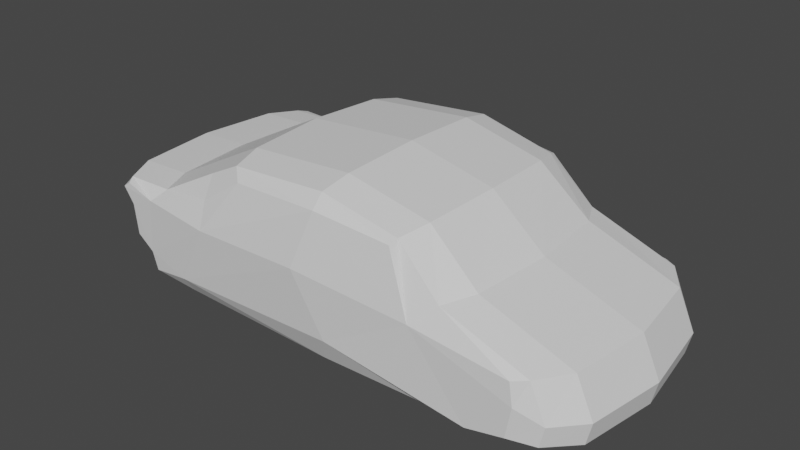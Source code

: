 # Source: shipCar03.blend  (saved by Blender 3.6.13; exported with 4.5.12 LTS)
import bpy
from mathutils import Matrix  # noqa: F401  (used for matrix-valued properties, if any)

bpy.ops.wm.read_factory_settings(use_empty=True)
scene = bpy.context.scene
scene.name = 'Scene'

# ---- collections
col_collection = bpy.data.collections.new('Collection'); scene.collection.children.link(col_collection)

# ---- materials (node trees are filled in below, after node groups)
mat_material_001 = bpy.data.materials.new('Material.001')
mat_material_001.use_transparent_shadow = False
mat_material_002 = bpy.data.materials.new('Material.002')
mat_material_002.use_transparent_shadow = False
mat_material_003 = bpy.data.materials.new('Material.003')
mat_material_003.use_transparent_shadow = False
mat_material = bpy.data.materials.new('Material')
mat_material.use_transparent_shadow = False
mat_material_004 = bpy.data.materials.new('Material.004')
mat_material_004.use_transparent_shadow = False

# ---- material node trees
mat_material_001.use_nodes = True; mat_material_001.node_tree.nodes.clear()
_N = mat_material_001.node_tree.nodes; _L = mat_material_001.node_tree.links
n0 = _N.new('ShaderNodeBsdfPrincipled'); n0.name = 'Principled BSDF'; n0.location = (10, 300)
n0.distribution = 'GGX'
n0.subsurface_method = 'RANDOM_WALK_SKIN'
n0.inputs[3].default_value = 1.45
n0.inputs[27].default_value = (0.0, 0.0, 0.0, 1.0)
n0.inputs[28].default_value = 1.0
n1 = _N.new('ShaderNodeOutputMaterial'); n1.name = 'Material Output'; n1.location = (300, 300)
_L.new(n0.outputs[0], n1.inputs[0])
n1.is_active_output = True
mat_material_002.use_nodes = True; mat_material_002.node_tree.nodes.clear()
_N = mat_material_002.node_tree.nodes; _L = mat_material_002.node_tree.links
n0 = _N.new('ShaderNodeBsdfPrincipled'); n0.name = 'Principled BSDF'; n0.location = (10, 300)
n0.distribution = 'GGX'
n0.subsurface_method = 'RANDOM_WALK_SKIN'
n0.inputs[3].default_value = 1.45
n0.inputs[27].default_value = (0.0, 0.0, 0.0, 1.0)
n0.inputs[28].default_value = 1.0
n1 = _N.new('ShaderNodeOutputMaterial'); n1.name = 'Material Output'; n1.location = (300, 300)
_L.new(n0.outputs[0], n1.inputs[0])
n1.is_active_output = True
mat_material_003.use_nodes = True; mat_material_003.node_tree.nodes.clear()
_N = mat_material_003.node_tree.nodes; _L = mat_material_003.node_tree.links
n0 = _N.new('ShaderNodeBsdfPrincipled'); n0.name = 'Principled BSDF'; n0.location = (10, 300)
n0.distribution = 'GGX'
n0.subsurface_method = 'RANDOM_WALK_SKIN'
n0.inputs[3].default_value = 1.45
n0.inputs[27].default_value = (0.0, 0.0, 0.0, 1.0)
n0.inputs[28].default_value = 1.0
n1 = _N.new('ShaderNodeOutputMaterial'); n1.name = 'Material Output'; n1.location = (300, 300)
_L.new(n0.outputs[0], n1.inputs[0])
n1.is_active_output = True
mat_material.use_nodes = True; mat_material.node_tree.nodes.clear()
_N = mat_material.node_tree.nodes; _L = mat_material.node_tree.links
n0 = _N.new('ShaderNodeBsdfPrincipled'); n0.name = 'Principled BSDF'; n0.location = (10, 300)
n0.distribution = 'GGX'
n0.subsurface_method = 'RANDOM_WALK_SKIN'
n0.inputs[3].default_value = 1.45
n0.inputs[27].default_value = (0.0, 0.0, 0.0, 1.0)
n0.inputs[28].default_value = 1.0
n1 = _N.new('ShaderNodeOutputMaterial'); n1.name = 'Material Output'; n1.location = (300, 300)
_L.new(n0.outputs[0], n1.inputs[0])
n1.is_active_output = True
mat_material_004.use_nodes = True; mat_material_004.node_tree.nodes.clear()
_N = mat_material_004.node_tree.nodes; _L = mat_material_004.node_tree.links
n0 = _N.new('ShaderNodeBsdfPrincipled'); n0.name = 'Principled BSDF'; n0.location = (10, 300)
n0.distribution = 'GGX'
n0.subsurface_method = 'RANDOM_WALK_SKIN'
n0.inputs[3].default_value = 1.45
n0.inputs[27].default_value = (0.0, 0.0, 0.0, 1.0)
n0.inputs[28].default_value = 1.0
n1 = _N.new('ShaderNodeOutputMaterial'); n1.name = 'Material Output'; n1.location = (300, 300)
_L.new(n0.outputs[0], n1.inputs[0])
n1.is_active_output = True

# ---- world
world_world = bpy.data.worlds.new('World'); scene.world = world_world
world_world.use_nodes = True; world_world.node_tree.nodes.clear()
_N = world_world.node_tree.nodes; _L = world_world.node_tree.links
n0 = _N.new('ShaderNodeOutputWorld'); n0.name = 'World Output'; n0.location = (300, 300)
n1 = _N.new('ShaderNodeBackground'); n1.name = 'Background'; n1.location = (10, 300)
n1.inputs[0].default_value = (0.05088, 0.05088, 0.05088, 1.0)
_L.new(n1.outputs[0], n0.inputs[0])
n0.is_active_output = True
world_world.color = (0.05088, 0.05088, 0.05088)
world_world.use_sun_shadow = False
world_world.sun_shadow_jitter_overblur = 0.0

# ---- meshes
me_vert = bpy.data.meshes.new('Vert')
me_vert.from_pydata([(-0.5456, 2.735e-09, -0.02039), (1.448, 3.419e-10, -0.002224), (-2.539, 3.419e-10, -0.002224), (2.021, 3.419e-10, 0.1004), (-3.112, 3.419e-10, 0.1004), (2.077, 3.419e-10, 0.343), (-3.206, 3.419e-10, 0.2693), (-3.398, 3.419e-10, 0.4628), (-3.477, 3.419e-10, 0.8382), (-3.568, -1.604e-08, 1.045), (-3.486, -3.163e-08, 1.125), (-2.9, -2.526e-08, 1.148), (-2.037, -9.195e-08, 1.607), (-1.816, -1.172e-07, 1.721), (-0.6026, -1.253e-07, 1.814), (0.3137, -1.056e-07, 1.607), (0.8863, -2.685e-08, 1.124), (1.887, 4.324e-09, 0.7591), (-0.5737, 0.8893, 0.008072), (1.35, 0.8603, 0.02554), (-2.497, 0.8675, 0.02554), (1.901, 0.8603, 0.1245), (-3.048, 0.8603, 0.1245), (1.907, 0.8986, 0.4052), (-3.139, 0.8603, 0.2875), (-3.316, 0.8973, 0.516), (-3.375, 0.8974, 0.7958), (-3.488, 0.8603, 1.036), (-3.409, 0.8603, 1.113), (-2.837, 0.8603, 1.135), (-1.992, 0.8201, 1.583), (-1.786, 0.827, 1.688), (-0.6146, 0.8477, 1.778), (0.2684, 0.827, 1.579), (0.8067, 0.8603, 1.111), (1.765, 0.8982, 0.7176), (-0.5737, -0.8893, 0.008072), (1.35, -0.8603, 0.02554), (-2.497, -0.8675, 0.02554), (1.901, -0.8603, 0.1245), (-3.048, -0.8603, 0.1245), (1.907, -0.8986, 0.4052), (-3.139, -0.8603, 0.2875), (-3.316, -0.8973, 0.516), (-3.375, -0.8974, 0.7958), (-3.488, -0.8603, 1.036), (-3.409, -0.8603, 1.113), (-2.837, -0.8603, 1.135), (-1.992, -0.8201, 1.583), (-1.786, -0.827, 1.688), (-0.6146, -0.8477, 1.778), (0.2684, -0.827, 1.579), (0.8067, -0.8603, 1.111), (1.765, -0.8982, 0.7176), (-0.6288, -1.222, 0.06402), (1.164, -1.183, 0.07974), (-2.422, -1.193, 0.07974), (1.667, -1.183, 0.1715), (-2.924, -1.183, 0.1715), (1.724, -1.144, 0.427), (-3.006, -1.183, 0.3235), (-3.205, -1.146, 0.5314), (-3.258, -1.145, 0.7937), (-3.332, -1.183, 1.017), (-3.26, -1.183, 1.089), (-2.724, -1.183, 1.105), (-2.085, -1.127, 1.445), (-1.733, -1.137, 1.624), (-0.6352, -1.165, 1.71), (0.1793, -1.137, 1.525), (0.6482, -1.183, 1.085), (1.598, -1.145, 0.7197), (-0.6288, 1.222, 0.06402), (1.164, 1.183, 0.07974), (-2.422, 1.193, 0.07974), (1.667, 1.183, 0.1715), (-2.924, 1.183, 0.1715), (1.724, 1.144, 0.427), (-3.006, 1.183, 0.3235), (-3.205, 1.146, 0.5314), (-3.258, 1.145, 0.7937), (-3.332, 1.183, 1.017), (-3.26, 1.183, 1.089), (-2.724, 1.183, 1.105), (-2.085, 1.127, 1.445), (-1.733, 1.137, 1.624), (-0.6352, 1.165, 1.71), (0.1793, 1.137, 1.525), (0.6482, 1.183, 1.085), (1.598, 1.145, 0.7197), (-0.5097, 1.344, 0.3419), (1.001, 1.277, 0.09852), (-2.436, 1.311, 0.2601), (1.399, 1.277, 0.1885), (-2.881, 1.277, 0.1885), (1.461, 1.283, 0.5137), (-2.929, 1.286, 0.387), (-3.129, 1.277, 0.5214), (-3.158, 1.283, 0.8491), (-3.283, 1.277, 1.011), (-3.2, 1.277, 1.068), (-2.851, 1.3, 0.9812), (-2.078, 1.258, 1.217), (-1.631, 1.227, 1.515), (-0.6439, 1.281, 1.57), (0.1572, 1.227, 1.49), (0.4163, 1.311, 0.8724), (1.421, 1.277, 0.7481), (-0.5097, -1.344, 0.3419), (1.001, -1.277, 0.09852), (-2.436, -1.311, 0.2601), (1.399, -1.277, 0.1885), (-2.881, -1.277, 0.1885), (1.461, -1.283, 0.5137), (-2.929, -1.286, 0.387), (-3.129, -1.277, 0.5214), (-3.158, -1.283, 0.8491), (-3.283, -1.277, 1.011), (-3.2, -1.277, 1.068), (-2.851, -1.3, 0.9812), (-2.078, -1.258, 1.217), (-1.631, -1.227, 1.515), (-0.6439, -1.281, 1.57), (0.1572, -1.227, 1.49), (0.4163, -1.311, 0.8724), (1.421, -1.277, 0.7481), (-0.8395, -1.393, 0.9862), (-2.063, -1.359, 0.9342), (-0.8395, 1.393, 0.9862), (-2.063, 1.359, 0.9342), (1.955, 0.8603, 0.3583), (1.773, 0.8603, 0.7598), (1.955, -0.8603, 0.3583), (1.773, -0.8603, 0.7598), (1.715, -1.183, 0.3873), (1.553, -1.183, 0.7622), (1.715, 1.183, 0.3873), (1.553, 1.183, 0.7622), (-3.4, 0.8603, 0.8361), (-3.324, 0.8603, 0.4738), (-3.4, -0.8603, 0.8361), (-3.324, -0.8603, 0.4738), (-3.249, -1.183, 0.8334), (-3.18, -1.183, 0.4939), (-3.249, 1.183, 0.8334), (-3.18, 1.183, 0.4939)], [], [(12, 30, 29, 11), (3, 21, 130, 5), (13, 31, 30, 12), (6, 24, 22, 4), (14, 32, 31, 13), (7, 139, 24, 6), (15, 33, 32, 14), (8, 138, 139, 7), (0, 18, 19, 1), (16, 34, 33, 15), (9, 27, 138, 8), (2, 20, 18, 0), (17, 131, 34, 16), (10, 28, 27, 9), (1, 19, 21, 3), (5, 130, 131, 17), (11, 29, 28, 10), (4, 22, 20, 2), (11, 47, 48, 12), (5, 132, 39, 3), (12, 48, 49, 13), (4, 40, 42, 6), (13, 49, 50, 14), (6, 42, 141, 7), (14, 50, 51, 15), (7, 141, 140, 8), (1, 37, 36, 0), (15, 51, 52, 16), (8, 140, 45, 9), (0, 36, 38, 2), (16, 52, 133, 17), (9, 45, 46, 10), (3, 39, 37, 1), (17, 133, 132, 5), (10, 46, 47, 11), (2, 38, 40, 4), (140, 142, 63, 45), (36, 54, 56, 38), (52, 70, 135, 133), (45, 63, 64, 46), (39, 57, 55, 37), (53, 71, 59, 41), (46, 64, 65, 47), (38, 56, 58, 40), (47, 65, 66, 48), (132, 134, 57, 39), (48, 66, 67, 49), (40, 58, 60, 42), (49, 67, 68, 50), (42, 60, 143, 141), (50, 68, 69, 51), (43, 61, 62, 44), (37, 55, 54, 36), (51, 69, 70, 52), (26, 80, 79, 25), (18, 72, 73, 19), (34, 88, 87, 33), (27, 81, 144, 138), (20, 74, 72, 18), (131, 137, 88, 34), (28, 82, 81, 27), (19, 73, 75, 21), (23, 77, 89, 35), (29, 83, 82, 28), (22, 76, 74, 20), (30, 84, 83, 29), (21, 75, 136, 130), (31, 85, 84, 30), (24, 78, 76, 22), (32, 86, 85, 31), (139, 145, 78, 24), (33, 87, 86, 32), (75, 93, 95, 136), (85, 103, 102, 84), (78, 96, 94, 76), (86, 104, 103, 85), (145, 97, 96, 78), (87, 105, 104, 86), (144, 98, 97, 145), (72, 90, 91, 73), (88, 106, 105, 87), (81, 99, 98, 144), (74, 92, 90, 72), (137, 107, 106, 88), (82, 100, 99, 81), (73, 91, 93, 75), (136, 95, 107, 137), (83, 101, 100, 82), (76, 94, 92, 74), (84, 102, 101, 83), (67, 121, 122, 68), (60, 114, 115, 143), (68, 122, 123, 69), (143, 115, 116, 142), (55, 109, 108, 54), (69, 123, 124, 70), (142, 116, 117, 63), (54, 108, 110, 56), (70, 124, 125, 135), (63, 117, 118, 64), (57, 111, 109, 55), (135, 125, 113, 134), (64, 118, 119, 65), (56, 110, 112, 58), (65, 119, 120, 66), (134, 113, 111, 57), (66, 120, 121, 67), (58, 112, 114, 60), (101, 102, 129), (96, 97, 98, 101), (99, 100, 101, 98), (94, 96, 92), (112, 110, 114), (114, 119, 116, 115), (117, 116, 119, 118), (127, 119, 114, 110), (119, 127, 120), (120, 127, 126, 122, 121), (102, 103, 104, 128, 129), (104, 105, 106, 128), (122, 126, 124, 123), (110, 108, 126, 127), (124, 126, 108), (125, 124, 113), (108, 109, 111, 113, 124), (92, 129, 128, 90), (106, 90, 128), (107, 95, 106), (90, 106, 95, 93, 91), (129, 92, 96, 101), (23, 35, 131, 130), (53, 41, 132, 133), (59, 71, 135, 134), (71, 53, 133, 135), (41, 59, 134, 132), (89, 77, 136, 137), (35, 89, 137, 131), (77, 23, 130, 136), (26, 25, 139, 138), (43, 44, 140, 141), (62, 61, 143, 142), (44, 62, 142, 140), (61, 43, 141, 143), (79, 80, 144, 145), (25, 79, 145, 139), (80, 26, 138, 144)])
me_vert.polygons.foreach_set('material_index', [1, 2, 0, 2, 0, 2, 0, 0, 2, 1, 0, 2, 0, 0, 2, 0, 0, 2, 1, 2, 0, 2, 0, 2, 0, 0, 2, 1, 0, 2, 0, 0, 2, 0, 0, 2, 0, 2, 0, 0, 2, 4, 0, 2, 0, 2, 0, 2, 0, 2, 0, 3, 2, 0, 3, 2, 0, 0, 2, 0, 0, 2, 4, 0, 2, 0, 2, 0, 2, 0, 2, 0, 2, 0, 2, 0, 2, 0, 0, 2, 0, 0, 2, 0, 0, 2, 0, 0, 2, 0, 0, 2, 0, 0, 2, 0, 0, 2, 0, 0, 2, 0, 0, 2, 0, 2, 0, 2, 0, 0, 0, 2, 2, 0, 0, 0, 0, 1, 1, 1, 1, 0, 0, 0, 0, 0, 0, 0, 0, 0, 0, 0, 0, 0, 0, 0, 0, 0, 0, 0, 0, 0, 0, 0, 0, 0])
_uv = me_vert.uv_layers.new(name='UVMap')
_uv.uv.foreach_set('vector', [0.9707, 0.1236, 0.9791, 0.02853, 0.9051, 0.02853, 0.8937, 0.1236, 0.814, 0.8367, 0.8138, 0.9318, 0.8326, 0.9318, 0.8336, 0.8367, 0.9262, 0.5895, 0.9247, 0.4944, 0.9119, 0.4944, 0.9128, 0.5895, 0.8927, 0.5895, 0.888, 0.6846, 0.9065, 0.6846, 0.9119, 0.5895, 0.6902, 0.2852, 0.7853, 0.2824, 0.7853, 0.008248, 0.6902, -2.267e-08, 0.9042, 0.3708, 0.8907, 0.2757, 0.8424, 0.2757, 0.8539, 0.3708, 0.6902, 0.4195, 0.7853, 0.4115, 0.7853, 0.2824, 0.6902, 0.2852, 0.8878, 0.8367, 0.8849, 0.9318, 0.931, 0.9318, 0.9357, 0.8367, 0.1236, 0.4338, 0.02853, 0.4285, 0.02853, 0.8066, 0.1236, 0.8273, 0.6902, 0.5577, 0.7853, 0.5443, 0.7853, 0.4115, 0.6902, 0.4195, 0.888, 0.618, 0.8733, 0.523, 0.8477, 0.523, 0.8614, 0.618, 0.1236, 0.0404, 0.02853, 0.0503, 0.02853, 0.4285, 0.1236, 0.4338, 0.6902, 0.7851, 0.7853, 0.7629, 0.7853, 0.5443, 0.6902, 0.5577, 0.9063, 0.3423, 0.9042, 0.4374, 0.917, 0.4374, 0.9196, 0.3423, 0.1236, 0.8273, 0.02853, 0.8066, 0.02853, 0.8434, 0.1236, 0.8656, 0.8336, 0.8367, 0.8326, 0.9318, 0.8819, 0.9318, 0.8849, 0.8367, 0.8937, 0.1236, 0.9051, 0.02853, 0.8283, 0.02853, 0.8138, 0.1236, 0.1236, 0.0, 0.02853, 0.01147, 0.02853, 0.0503, 0.1236, 0.0404, 0.8937, 0.1236, 0.9051, 0.2187, 0.9791, 0.2187, 0.9707, 0.1236, 0.8336, 0.8367, 0.8326, 0.7417, 0.8138, 0.7417, 0.814, 0.8367, 0.9128, 0.5895, 0.9119, 0.6846, 0.9247, 0.6846, 0.9262, 0.5895, 0.9119, 0.5895, 0.9065, 0.4944, 0.888, 0.4944, 0.8927, 0.5895, 0.6902, -2.267e-08, 0.5951, 0.00825, 0.5951, 0.2824, 0.6902, 0.2852, 0.8539, 0.3708, 0.8424, 0.4659, 0.8907, 0.4659, 0.9042, 0.3708, 0.6902, 0.2852, 0.5951, 0.2824, 0.5951, 0.4115, 0.6902, 0.4195, 0.9357, 0.8367, 0.931, 0.7417, 0.8849, 0.7417, 0.8878, 0.8367, 0.1236, 0.8273, 0.2187, 0.8066, 0.2187, 0.4285, 0.1236, 0.4338, 0.6902, 0.4195, 0.5951, 0.4115, 0.5951, 0.5443, 0.6902, 0.5577, 0.8614, 0.618, 0.8477, 0.7131, 0.8733, 0.7131, 0.888, 0.618, 0.1236, 0.4338, 0.2187, 0.4285, 0.2187, 0.0503, 0.1236, 0.0404, 0.6902, 0.5577, 0.5951, 0.5443, 0.5951, 0.7629, 0.6902, 0.7851, 0.9196, 0.3423, 0.917, 0.2472, 0.9042, 0.2472, 0.9063, 0.3423, 0.1236, 0.8656, 0.2187, 0.8434, 0.2187, 0.8066, 0.1236, 0.8273, 0.8849, 0.8367, 0.8819, 0.7417, 0.8326, 0.7417, 0.8336, 0.8367, 0.8138, 0.1236, 0.8283, 0.2187, 0.9051, 0.2187, 0.8937, 0.1236, 0.1236, 0.0404, 0.2187, 0.0503, 0.2187, 0.01147, 0.1236, 0.0, 0.8477, 0.7131, 0.8138, 0.7321, 0.8368, 0.7321, 0.8733, 0.7131, 0.2187, 0.4285, 0.2377, 0.4152, 0.2377, 0.07481, 0.2187, 0.0503, 0.5951, 0.5443, 0.5761, 0.5111, 0.5761, 0.7078, 0.5951, 0.7629, 0.7997, 0.827, 0.7997, 0.864, 0.8106, 0.8688, 0.8118, 0.8323, 0.6297, 0.8721, 0.6283, 0.8179, 0.6151, 0.7851, 0.6151, 0.8357, 0.6918, 0.8683, 0.6855, 0.8267, 0.6508, 0.8225, 0.6535, 0.8638, 0.8283, 0.2187, 0.8643, 0.2377, 0.9334, 0.2377, 0.9051, 0.2187, 0.2187, 0.0503, 0.2377, 0.07481, 0.2377, 0.03986, 0.2187, 0.01147, 0.5909, 0.9058, 0.61, 0.8841, 0.6151, 0.7959, 0.5966, 0.8077, 0.6486, 0.8695, 0.6452, 0.8155, 0.6283, 0.8179, 0.6297, 0.8721, 0.5966, 0.8077, 0.6151, 0.7959, 0.61, 0.7851, 0.5909, 0.7958, 0.3729, 0.8613, 0.371, 0.831, 0.3541, 0.8287, 0.3541, 0.8587, 0.5951, 0.00825, 0.5761, 0.02866, 0.5761, 0.2754, 0.5951, 0.2824, 0.8424, 0.4659, 0.8138, 0.4849, 0.8572, 0.4849, 0.8907, 0.4659, 0.5951, 0.2824, 0.5761, 0.2754, 0.5761, 0.3916, 0.5951, 0.4115, 0.2512, 0.8706, 0.2778, 0.8684, 0.2778, 0.8352, 0.2512, 0.834, 0.2187, 0.8066, 0.2377, 0.7555, 0.2377, 0.4152, 0.2187, 0.4285, 0.5951, 0.4115, 0.5761, 0.3916, 0.5761, 0.5111, 0.5951, 0.5443, 0.3123, 0.834, 0.2857, 0.8352, 0.2857, 0.8684, 0.3123, 0.8706, 0.02853, 0.4285, 0.009508, 0.4152, 0.009508, 0.7555, 0.02853, 0.8066, 0.7853, 0.5443, 0.8043, 0.5111, 0.8043, 0.3916, 0.7853, 0.4115, 0.8733, 0.523, 0.8368, 0.5039, 0.8138, 0.5039, 0.8477, 0.523, 0.02853, 0.0503, 0.009508, 0.07481, 0.009508, 0.4152, 0.02853, 0.4285, 0.7853, 0.7629, 0.8043, 0.7078, 0.8043, 0.5111, 0.7853, 0.5443, 0.7997, 0.7905, 0.8009, 0.827, 0.8118, 0.8222, 0.8118, 0.7851, 0.7806, 0.8357, 0.7806, 0.7851, 0.7675, 0.8179, 0.766, 0.8721, 0.7423, 0.8638, 0.745, 0.8225, 0.7102, 0.8267, 0.704, 0.8683, 0.9051, 0.02853, 0.9334, 0.009509, 0.8643, 0.009509, 0.8283, 0.02853, 0.02853, 0.01147, 0.009508, 0.03986, 0.009508, 0.07481, 0.02853, 0.0503, 0.5851, 0.8077, 0.5666, 0.7959, 0.5717, 0.8841, 0.5909, 0.9058, 0.766, 0.8721, 0.7675, 0.8179, 0.7506, 0.8155, 0.7472, 0.8695, 0.5909, 0.7958, 0.5717, 0.7851, 0.5666, 0.7959, 0.5851, 0.8077, 0.3541, 0.8587, 0.3541, 0.8287, 0.3371, 0.831, 0.3352, 0.8613, 0.7853, 0.2824, 0.8043, 0.2754, 0.8043, 0.02866, 0.7853, 0.008248, 0.8907, 0.2757, 0.8572, 0.2567, 0.8138, 0.2567, 0.8424, 0.2757, 0.7853, 0.4115, 0.8043, 0.3916, 0.8043, 0.2754, 0.7853, 0.2824, 0.7806, 0.8464, 0.7902, 0.8464, 0.7902, 0.8295, 0.7806, 0.8295, 0.4259, 0.8287, 0.4164, 0.8287, 0.4164, 0.8402, 0.4259, 0.8402, 0.3824, 0.8287, 0.3729, 0.8287, 0.3729, 0.8452, 0.3824, 0.8452, 0.8043, 0.2754, 0.8138, 0.2754, 0.8138, 0.02866, 0.8043, 0.02866, 0.8572, 0.2567, 0.8572, 0.2472, 0.8138, 0.2472, 0.8138, 0.2567, 0.8043, 0.3916, 0.8138, 0.3916, 0.8138, 0.2754, 0.8043, 0.2754, 0.3257, 0.8287, 0.3162, 0.8287, 0.3162, 0.8701, 0.3257, 0.8701, 0.009508, 0.4152, 0.0, 0.4152, 0.0, 0.7555, 0.009508, 0.7555, 0.8043, 0.5111, 0.8138, 0.5111, 0.8138, 0.3916, 0.8043, 0.3916, 0.8368, 0.5039, 0.8368, 0.4944, 0.8138, 0.4944, 0.8138, 0.5039, 0.009508, 0.07481, 0.0, 0.07481, 0.0, 0.4152, 0.009508, 0.4152, 0.8043, 0.7078, 0.8138, 0.7078, 0.8138, 0.5111, 0.8043, 0.5111, 0.4014, 0.8287, 0.3919, 0.8287, 0.3919, 0.8402, 0.4014, 0.8402, 0.009508, 0.7555, 0.0, 0.7555, 0.0, 0.7886, 0.009508, 0.7886, 0.7806, 0.8295, 0.7902, 0.8295, 0.7902, 0.7851, 0.7806, 0.7851, 0.9334, 0.009509, 0.9334, 5.259e-07, 0.8643, 1.028e-06, 0.8643, 0.009509, 0.009508, 0.03986, 0.0, 0.03986, 0.0, 0.07481, 0.009508, 0.07481, 1.0, 0.009508, 1.0, 1.628e-09, 0.9334, 5.259e-07, 0.9334, 0.009509, 0.5761, 0.02866, 0.5666, 0.02866, 0.5666, 0.2754, 0.5761, 0.2754, 0.8138, 0.4849, 0.8138, 0.4944, 0.8572, 0.4944, 0.8572, 0.4849, 0.5761, 0.2754, 0.5666, 0.2754, 0.5666, 0.3916, 0.5761, 0.3916, 0.3257, 0.8701, 0.3352, 0.8701, 0.3352, 0.8287, 0.3257, 0.8287, 0.2377, 0.7555, 0.2472, 0.7555, 0.2472, 0.4152, 0.2377, 0.4152, 0.5761, 0.3916, 0.5666, 0.3916, 0.5666, 0.5111, 0.5761, 0.5111, 0.8138, 0.7321, 0.8138, 0.7417, 0.8368, 0.7417, 0.8368, 0.7321, 0.2377, 0.4152, 0.2472, 0.4152, 0.2472, 0.07481, 0.2377, 0.07481, 0.5761, 0.5111, 0.5666, 0.5111, 0.5666, 0.7078, 0.5761, 0.7078, 0.4069, 0.8402, 0.4164, 0.8402, 0.4164, 0.8287, 0.4069, 0.8287, 0.2377, 0.7886, 0.2472, 0.7886, 0.2472, 0.7555, 0.2377, 0.7555, 0.7997, 0.7851, 0.7902, 0.7851, 0.7902, 0.8295, 0.7997, 0.8295, 0.8643, 0.2377, 0.8643, 0.2472, 0.9334, 0.2472, 0.9334, 0.2377, 0.2377, 0.07481, 0.2472, 0.07481, 0.2472, 0.03986, 0.2377, 0.03986, 0.9334, 0.2377, 0.9334, 0.2472, 1.0, 0.2472, 1.0, 0.2377, 0.7997, 0.8295, 0.7902, 0.8295, 0.7902, 0.8464, 0.7997, 0.8464, 0.4259, 0.8402, 0.4354, 0.8402, 0.4354, 0.8287, 0.4259, 0.8287, 0.3824, 0.8452, 0.3919, 0.8452, 0.3919, 0.8287, 0.3824, 0.8287, 0.3339, 0.7551, 0.3816, 0.6807, 0.3369, 0.6672, 0.2729, 0.7641, 0.2814, 0.8068, 0.3242, 0.8068, 0.3339, 0.7551, 0.3363, 0.8287, 0.3468, 0.823, 0.3339, 0.7551, 0.3242, 0.8068, 0.2557, 0.7641, 0.2729, 0.7641, 0.2472, 0.7298, 0.558, 0.7641, 0.5666, 0.7298, 0.5409, 0.7641, 0.5409, 0.7641, 0.4799, 0.7551, 0.4896, 0.8068, 0.5324, 0.8068, 0.4775, 0.8287, 0.4896, 0.8068, 0.4799, 0.7551, 0.467, 0.823, 0.4768, 0.6672, 0.4799, 0.7551, 0.5409, 0.7641, 0.5666, 0.7298, 0.4799, 0.7551, 0.4768, 0.6672, 0.4321, 0.6807, 0.4321, 0.6807, 0.4768, 0.6672, 0.4767, 0.4234, 0.4069, 0.4236, 0.4216, 0.675, 0.3816, 0.6807, 0.3922, 0.675, 0.4069, 0.4236, 0.3371, 0.4234, 0.3369, 0.6672, 0.4069, 0.4236, 0.3892, 0.3088, 0.3375, 0.1956, 0.3371, 0.4234, 0.4069, 0.4236, 0.4767, 0.4234, 0.4763, 0.1956, 0.4246, 0.3088, 0.5666, 0.7298, 0.5663, 0.3877, 0.4767, 0.4234, 0.4768, 0.6672, 0.4763, 0.1956, 0.4767, 0.4234, 0.5663, 0.3877, 0.4971, 2.361e-08, 0.4763, 0.1956, 0.5404, 0.01127, 0.5663, 0.3877, 0.5661, 0.04549, 0.5575, 0.01127, 0.5404, 0.01127, 0.4763, 0.1956, 0.2472, 0.7298, 0.3369, 0.6672, 0.3371, 0.4234, 0.2475, 0.3877, 0.3375, 0.1956, 0.2475, 0.3877, 0.3371, 0.4234, 0.3166, 3.651e-08, 0.2734, 0.01127, 0.3375, 0.1956, 0.2475, 0.3877, 0.3375, 0.1956, 0.2734, 0.01127, 0.2563, 0.01127, 0.2477, 0.04549, 0.3369, 0.6672, 0.2472, 0.7298, 0.2729, 0.7641, 0.3339, 0.7551, 0.7423, 0.8638, 0.704, 0.8683, 0.6979, 0.8754, 0.7472, 0.8695, 0.6918, 0.8683, 0.6535, 0.8638, 0.6486, 0.8695, 0.6979, 0.8754, 0.6508, 0.8225, 0.6855, 0.8267, 0.6896, 0.8208, 0.6452, 0.8155, 0.6855, 0.8267, 0.6918, 0.8683, 0.6979, 0.8754, 0.6896, 0.8208, 0.6535, 0.8638, 0.6508, 0.8225, 0.6452, 0.8155, 0.6486, 0.8695, 0.7102, 0.8267, 0.745, 0.8225, 0.7506, 0.8155, 0.7062, 0.8208, 0.704, 0.8683, 0.7102, 0.8267, 0.7062, 0.8208, 0.6979, 0.8754, 0.745, 0.8225, 0.7423, 0.8638, 0.7472, 0.8695, 0.7506, 0.8155, 0.3123, 0.834, 0.3123, 0.8706, 0.3162, 0.8762, 0.3162, 0.8287, 0.2512, 0.8706, 0.2512, 0.834, 0.2472, 0.8287, 0.2472, 0.8762, 0.2778, 0.8352, 0.2778, 0.8684, 0.2817, 0.8731, 0.2817, 0.8303, 0.2512, 0.834, 0.2778, 0.8352, 0.2817, 0.8303, 0.2472, 0.8287, 0.2778, 0.8684, 0.2512, 0.8706, 0.2472, 0.8762, 0.2817, 0.8731, 0.2857, 0.8684, 0.2857, 0.8352, 0.2817, 0.8303, 0.2817, 0.8731, 0.3123, 0.8706, 0.2857, 0.8684, 0.2817, 0.8731, 0.3162, 0.8762, 0.2857, 0.8352, 0.3123, 0.834, 0.3162, 0.8287, 0.2817, 0.8303])
me_vert.materials.append(mat_material_001)
me_vert.materials.append(mat_material_002)
me_vert.materials.append(mat_material_003)
me_vert.materials.append(mat_material)
me_vert.materials.append(mat_material_004)
me_vert.update()

# ---- objects
ob_vert = bpy.data.objects.new('Vert', me_vert)

# ---- transforms, parenting, visibility, modifiers, constraints
ob_vert.location = (0.0, 0.0, 0.0)

# ---- collection membership
col_collection.objects.link(ob_vert)

# ---- scene / render settings (as saved in the file)
scene.frame_start = 1; scene.frame_end = 250; scene.frame_set(1)
scene.render.engine = 'BLENDER_EEVEE_NEXT'
scene.cycles.sampling_pattern = 'TABULATED_SOBOL'
scene.view_settings.view_transform = 'Filmic'
bpy.context.view_layer.update()

# ---- added for rendering (the .blend has no active camera and no usable light): camera, sun
cam_auto = bpy.data.cameras.new('AutoCamera')
cam_auto.lens = 50.0
cam_auto.sensor_width = 36.0
cam_auto.clip_end = 1000.0
ob_auto_camera = bpy.data.objects.new('AutoCamera', cam_auto)
scene.collection.objects.link(ob_auto_camera)
ob_auto_camera.location = (5.32036, -7.27918, 5.74938)
ob_auto_camera.rotation_euler = (1.09748, -7.21219e-08, 0.694738)
scene.camera = ob_auto_camera
light_auto_sun = bpy.data.lights.new('AutoSun', 'SUN')
light_auto_sun.energy = 3.0
light_auto_sun.angle = 0.0523599
ob_auto_sun = bpy.data.objects.new('AutoSun', light_auto_sun)
scene.collection.objects.link(ob_auto_sun)
ob_auto_sun.rotation_euler = (0.872665, 0.174533, 0.523599)
bpy.context.view_layer.update()
